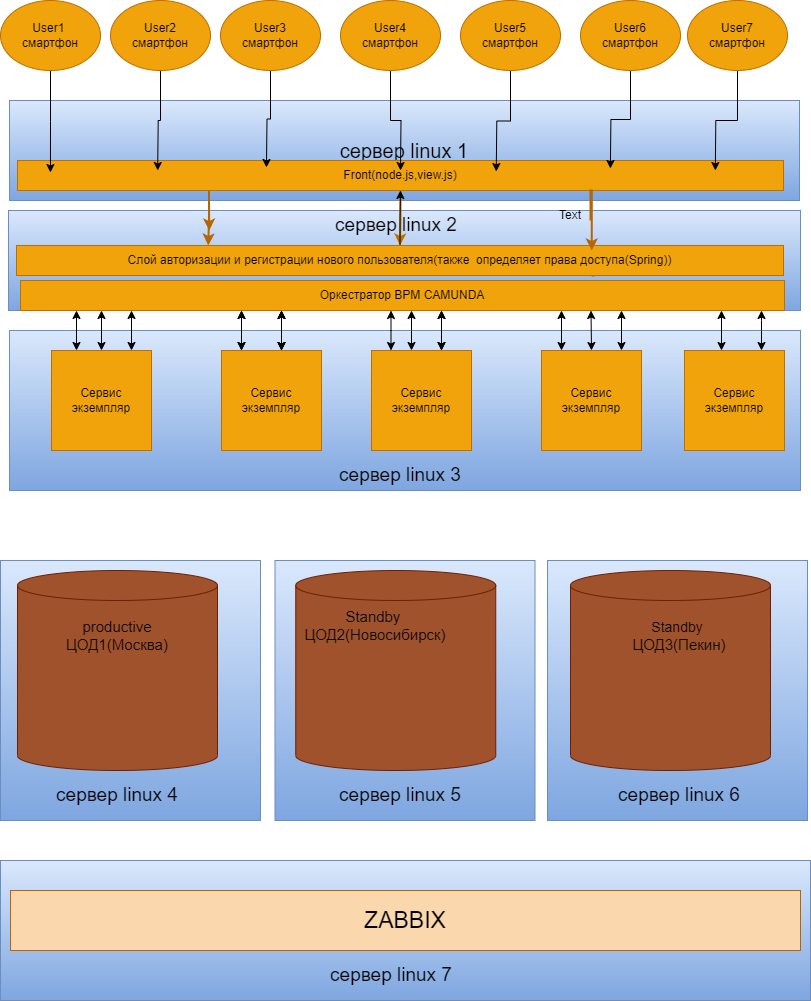

The diagram above was exported from draw.io. Its source (the exported page's mxGraphModel, read from the mxfile embedded in the PNG):
<mxGraphModel dx="1434" dy="739" grid="1" gridSize="10" guides="1" tooltips="1" connect="1" arrows="1" fold="1" page="1" pageScale="1" pageWidth="827" pageHeight="1169" math="0" shadow="0">
  <root>
    <mxCell id="0" />
    <mxCell id="1" parent="0" />
    <mxCell id="Qzp0Dk_gl-WkqaweDW83-101" value="" style="rounded=0;whiteSpace=wrap;html=1;fillColor=#dae8fc;gradientColor=#7ea6e0;strokeColor=#6c8ebf;" vertex="1" parent="1">
      <mxGeometry x="10" y="930" width="810" height="140" as="geometry" />
    </mxCell>
    <mxCell id="Qzp0Dk_gl-WkqaweDW83-96" value="" style="whiteSpace=wrap;html=1;aspect=fixed;fillColor=#dae8fc;gradientColor=#7ea6e0;strokeColor=#6c8ebf;" vertex="1" parent="1">
      <mxGeometry x="557" y="630" width="260" height="260" as="geometry" />
    </mxCell>
    <mxCell id="Qzp0Dk_gl-WkqaweDW83-95" value="" style="whiteSpace=wrap;html=1;aspect=fixed;fillColor=#dae8fc;gradientColor=#7ea6e0;strokeColor=#6c8ebf;" vertex="1" parent="1">
      <mxGeometry x="284.5" y="630" width="260" height="260" as="geometry" />
    </mxCell>
    <mxCell id="Qzp0Dk_gl-WkqaweDW83-94" value="" style="whiteSpace=wrap;html=1;aspect=fixed;fillColor=#dae8fc;gradientColor=#7ea6e0;strokeColor=#6c8ebf;" vertex="1" parent="1">
      <mxGeometry x="10" y="630" width="260" height="260" as="geometry" />
    </mxCell>
    <mxCell id="Qzp0Dk_gl-WkqaweDW83-75" value="" style="rounded=0;whiteSpace=wrap;html=1;fillColor=#dae8fc;gradientColor=#7ea6e0;strokeColor=#6c8ebf;" vertex="1" parent="1">
      <mxGeometry x="19" y="400" width="791" height="160" as="geometry" />
    </mxCell>
    <mxCell id="Qzp0Dk_gl-WkqaweDW83-70" value="ct" style="rounded=0;whiteSpace=wrap;html=1;fillColor=#dae8fc;gradientColor=#7ea6e0;strokeColor=#6c8ebf;" vertex="1" parent="1">
      <mxGeometry x="18" y="280" width="792" height="100" as="geometry" />
    </mxCell>
    <mxCell id="Qzp0Dk_gl-WkqaweDW83-67" value="&lt;font color=&quot;#000000&quot; style=&quot;font-size: 20px;&quot;&gt;сервер linux 1&lt;/font&gt;" style="rounded=0;whiteSpace=wrap;html=1;fillColor=#dae8fc;strokeColor=#6c8ebf;gradientColor=#7ea6e0;" vertex="1" parent="1">
      <mxGeometry x="19" y="170" width="790" height="100" as="geometry" />
    </mxCell>
    <mxCell id="Qzp0Dk_gl-WkqaweDW83-1" value="" style="edgeStyle=orthogonalEdgeStyle;rounded=0;orthogonalLoop=1;jettySize=auto;html=1;fillColor=#f0a30a;strokeColor=#BD7000;strokeWidth=2;" edge="1" parent="1" source="Qzp0Dk_gl-WkqaweDW83-4" target="Qzp0Dk_gl-WkqaweDW83-8">
      <mxGeometry relative="1" as="geometry" />
    </mxCell>
    <mxCell id="Qzp0Dk_gl-WkqaweDW83-2" style="edgeStyle=orthogonalEdgeStyle;rounded=0;orthogonalLoop=1;jettySize=auto;html=1;exitX=0.25;exitY=1;exitDx=0;exitDy=0;entryX=0.25;entryY=0;entryDx=0;entryDy=0;fillColor=#fad7ac;strokeColor=#b46504;strokeWidth=2;" edge="1" parent="1" source="Qzp0Dk_gl-WkqaweDW83-4" target="Qzp0Dk_gl-WkqaweDW83-8">
      <mxGeometry relative="1" as="geometry" />
    </mxCell>
    <mxCell id="Qzp0Dk_gl-WkqaweDW83-4" value="Front(node.js,view.js)" style="rounded=0;whiteSpace=wrap;html=1;fillColor=#f0a30a;strokeColor=#BD7000;fontColor=#000000;" vertex="1" parent="1">
      <mxGeometry x="27" y="230" width="766" height="30" as="geometry" />
    </mxCell>
    <mxCell id="Qzp0Dk_gl-WkqaweDW83-6" style="edgeStyle=orthogonalEdgeStyle;rounded=0;orthogonalLoop=1;jettySize=auto;html=1;exitX=0.75;exitY=1;exitDx=0;exitDy=0;entryX=0.75;entryY=0;entryDx=0;entryDy=0;strokeWidth=2;fillColor=#fad7ac;strokeColor=#b46504;" edge="1" parent="1" source="Qzp0Dk_gl-WkqaweDW83-8">
      <mxGeometry relative="1" as="geometry">
        <mxPoint x="603" y="330" as="targetPoint" />
      </mxGeometry>
    </mxCell>
    <mxCell id="Qzp0Dk_gl-WkqaweDW83-71" value="" style="edgeStyle=orthogonalEdgeStyle;rounded=0;orthogonalLoop=1;jettySize=auto;html=1;" edge="1" parent="1" source="Qzp0Dk_gl-WkqaweDW83-8" target="Qzp0Dk_gl-WkqaweDW83-4">
      <mxGeometry relative="1" as="geometry" />
    </mxCell>
    <mxCell id="Qzp0Dk_gl-WkqaweDW83-8" value="Слой авторизации и регистрации нового пользователя(также&amp;nbsp; определяет права доступа(Spring))" style="rounded=0;whiteSpace=wrap;html=1;fillColor=#f0a30a;fontColor=#000000;strokeColor=#BD7000;" vertex="1" parent="1">
      <mxGeometry x="26" y="315" width="767" height="30" as="geometry" />
    </mxCell>
    <mxCell id="Qzp0Dk_gl-WkqaweDW83-9" value="Оркестратор BPM CAMUNDA" style="rounded=0;whiteSpace=wrap;html=1;fillColor=#f0a30a;fontColor=#000000;strokeColor=#BD7000;" vertex="1" parent="1">
      <mxGeometry x="30" y="350" width="764" height="30" as="geometry" />
    </mxCell>
    <mxCell id="Qzp0Dk_gl-WkqaweDW83-11" style="edgeStyle=orthogonalEdgeStyle;rounded=0;orthogonalLoop=1;jettySize=auto;html=1;exitX=0.25;exitY=1;exitDx=0;exitDy=0;entryX=0.25;entryY=0;entryDx=0;entryDy=0;fillColor=#fad7ac;strokeColor=#b46504;strokeWidth=2;" edge="1" parent="1">
      <mxGeometry relative="1" as="geometry">
        <mxPoint x="218.50000000000023" y="270" as="sourcePoint" />
        <mxPoint x="218.7500000000009" y="300" as="targetPoint" />
      </mxGeometry>
    </mxCell>
    <mxCell id="Qzp0Dk_gl-WkqaweDW83-12" style="edgeStyle=orthogonalEdgeStyle;rounded=0;orthogonalLoop=1;jettySize=auto;html=1;entryX=0.75;entryY=0;entryDx=0;entryDy=0;fillColor=#fad7ac;strokeColor=#b46504;strokeWidth=2;" edge="1" parent="1">
      <mxGeometry relative="1" as="geometry">
        <mxPoint x="600" y="290" as="sourcePoint" />
        <mxPoint x="601.2500000000002" y="320" as="targetPoint" />
        <Array as="points">
          <mxPoint x="600" y="260" />
          <mxPoint x="601" y="260" />
        </Array>
      </mxGeometry>
    </mxCell>
    <mxCell id="Qzp0Dk_gl-WkqaweDW83-15" style="edgeStyle=orthogonalEdgeStyle;rounded=0;orthogonalLoop=1;jettySize=auto;html=1;exitX=0.75;exitY=1;exitDx=0;exitDy=0;entryX=0.75;entryY=0;entryDx=0;entryDy=0;strokeWidth=2;fillColor=#fad7ac;strokeColor=#b46504;" edge="1" parent="1" target="Qzp0Dk_gl-WkqaweDW83-9">
      <mxGeometry relative="1" as="geometry">
        <mxPoint x="603.2499999999998" y="350" as="sourcePoint" />
      </mxGeometry>
    </mxCell>
    <mxCell id="Qzp0Dk_gl-WkqaweDW83-35" style="edgeStyle=orthogonalEdgeStyle;rounded=0;orthogonalLoop=1;jettySize=auto;html=1;entryX=0.043;entryY=0.067;entryDx=0;entryDy=0;entryPerimeter=0;" edge="1" parent="1" source="Qzp0Dk_gl-WkqaweDW83-18">
      <mxGeometry relative="1" as="geometry">
        <mxPoint x="59.9380000000001" y="242.01" as="targetPoint" />
      </mxGeometry>
    </mxCell>
    <mxCell id="Qzp0Dk_gl-WkqaweDW83-18" value="User1&amp;nbsp;&lt;br&gt;смартфон" style="ellipse;whiteSpace=wrap;html=1;fillColor=#f0a30a;fontColor=#000000;strokeColor=#BD7000;" vertex="1" parent="1">
      <mxGeometry x="10" y="70" width="100" height="70" as="geometry" />
    </mxCell>
    <mxCell id="Qzp0Dk_gl-WkqaweDW83-34" style="edgeStyle=orthogonalEdgeStyle;rounded=0;orthogonalLoop=1;jettySize=auto;html=1;entryX=0.183;entryY=0;entryDx=0;entryDy=0;entryPerimeter=0;" edge="1" parent="1" source="Qzp0Dk_gl-WkqaweDW83-23">
      <mxGeometry relative="1" as="geometry">
        <mxPoint x="167.17799999999988" y="240" as="targetPoint" />
      </mxGeometry>
    </mxCell>
    <mxCell id="Qzp0Dk_gl-WkqaweDW83-23" value="User2&lt;br&gt;смартфон" style="ellipse;whiteSpace=wrap;html=1;fillColor=#f0a30a;fontColor=#000000;strokeColor=#BD7000;" vertex="1" parent="1">
      <mxGeometry x="120" y="70" width="100" height="70" as="geometry" />
    </mxCell>
    <mxCell id="Qzp0Dk_gl-WkqaweDW83-33" style="edgeStyle=orthogonalEdgeStyle;rounded=0;orthogonalLoop=1;jettySize=auto;html=1;entryX=0.325;entryY=-0.1;entryDx=0;entryDy=0;entryPerimeter=0;" edge="1" parent="1" source="Qzp0Dk_gl-WkqaweDW83-24">
      <mxGeometry relative="1" as="geometry">
        <mxPoint x="275.95000000000005" y="237" as="targetPoint" />
      </mxGeometry>
    </mxCell>
    <mxCell id="Qzp0Dk_gl-WkqaweDW83-24" value="User3&lt;br&gt;смартфон" style="ellipse;whiteSpace=wrap;html=1;fillColor=#f0a30a;fontColor=#000000;strokeColor=#BD7000;" vertex="1" parent="1">
      <mxGeometry x="230" y="70" width="100" height="70" as="geometry" />
    </mxCell>
    <mxCell id="Qzp0Dk_gl-WkqaweDW83-32" value="" style="edgeStyle=orthogonalEdgeStyle;rounded=0;orthogonalLoop=1;jettySize=auto;html=1;" edge="1" parent="1" source="Qzp0Dk_gl-WkqaweDW83-25">
      <mxGeometry relative="1" as="geometry">
        <mxPoint x="410" y="240" as="targetPoint" />
      </mxGeometry>
    </mxCell>
    <mxCell id="Qzp0Dk_gl-WkqaweDW83-25" value="User4&lt;br&gt;смартфон" style="ellipse;whiteSpace=wrap;html=1;fillColor=#f0a30a;fontColor=#000000;strokeColor=#BD7000;" vertex="1" parent="1">
      <mxGeometry x="350" y="70" width="100" height="70" as="geometry" />
    </mxCell>
    <mxCell id="Qzp0Dk_gl-WkqaweDW83-37" style="edgeStyle=orthogonalEdgeStyle;rounded=0;orthogonalLoop=1;jettySize=auto;html=1;entryX=0.774;entryY=-0.067;entryDx=0;entryDy=0;entryPerimeter=0;" edge="1" parent="1" source="Qzp0Dk_gl-WkqaweDW83-26">
      <mxGeometry relative="1" as="geometry">
        <mxPoint x="619.884" y="237.99" as="targetPoint" />
      </mxGeometry>
    </mxCell>
    <mxCell id="Qzp0Dk_gl-WkqaweDW83-26" value="User6&lt;br&gt;смартфон" style="ellipse;whiteSpace=wrap;html=1;fillColor=#f0a30a;fontColor=#000000;strokeColor=#BD7000;" vertex="1" parent="1">
      <mxGeometry x="590" y="70" width="100" height="70" as="geometry" />
    </mxCell>
    <mxCell id="Qzp0Dk_gl-WkqaweDW83-36" style="edgeStyle=orthogonalEdgeStyle;rounded=0;orthogonalLoop=1;jettySize=auto;html=1;entryX=0.625;entryY=0.033;entryDx=0;entryDy=0;entryPerimeter=0;" edge="1" parent="1" source="Qzp0Dk_gl-WkqaweDW83-27">
      <mxGeometry relative="1" as="geometry">
        <mxPoint x="505.75" y="240.99" as="targetPoint" />
      </mxGeometry>
    </mxCell>
    <mxCell id="Qzp0Dk_gl-WkqaweDW83-27" value="User5&lt;br&gt;смартфон" style="ellipse;whiteSpace=wrap;html=1;fillColor=#f0a30a;fontColor=#000000;strokeColor=#BD7000;" vertex="1" parent="1">
      <mxGeometry x="470" y="70" width="100" height="70" as="geometry" />
    </mxCell>
    <mxCell id="Qzp0Dk_gl-WkqaweDW83-38" style="edgeStyle=orthogonalEdgeStyle;rounded=0;orthogonalLoop=1;jettySize=auto;html=1;entryX=0.911;entryY=0;entryDx=0;entryDy=0;entryPerimeter=0;" edge="1" parent="1" source="Qzp0Dk_gl-WkqaweDW83-28">
      <mxGeometry relative="1" as="geometry">
        <mxPoint x="724.826" y="240" as="targetPoint" />
      </mxGeometry>
    </mxCell>
    <mxCell id="Qzp0Dk_gl-WkqaweDW83-28" value="User7&lt;br&gt;смартфон" style="ellipse;whiteSpace=wrap;html=1;fillColor=#f0a30a;fontColor=#000000;strokeColor=#BD7000;" vertex="1" parent="1">
      <mxGeometry x="697" y="70" width="100" height="70" as="geometry" />
    </mxCell>
    <mxCell id="Qzp0Dk_gl-WkqaweDW83-39" value="Сервис экземпляр" style="whiteSpace=wrap;html=1;aspect=fixed;fillColor=#f0a30a;fontColor=#000000;strokeColor=#BD7000;" vertex="1" parent="1">
      <mxGeometry x="61" y="420" width="100" height="100" as="geometry" />
    </mxCell>
    <mxCell id="Qzp0Dk_gl-WkqaweDW83-40" value="Сервис экземпляр" style="whiteSpace=wrap;html=1;aspect=fixed;fillColor=#f0a30a;fontColor=#000000;strokeColor=#BD7000;" vertex="1" parent="1">
      <mxGeometry x="231" y="420" width="100" height="100" as="geometry" />
    </mxCell>
    <mxCell id="Qzp0Dk_gl-WkqaweDW83-41" value="Сервис экземпляр" style="whiteSpace=wrap;html=1;aspect=fixed;fillColor=#f0a30a;fontColor=#000000;strokeColor=#BD7000;" vertex="1" parent="1">
      <mxGeometry x="381" y="420" width="100" height="100" as="geometry" />
    </mxCell>
    <mxCell id="Qzp0Dk_gl-WkqaweDW83-42" value="Сервис экземпляр" style="whiteSpace=wrap;html=1;aspect=fixed;fillColor=#f0a30a;fontColor=#000000;strokeColor=#BD7000;" vertex="1" parent="1">
      <mxGeometry x="551" y="420" width="100" height="100" as="geometry" />
    </mxCell>
    <mxCell id="Qzp0Dk_gl-WkqaweDW83-43" value="Сервис экземпляр" style="whiteSpace=wrap;html=1;aspect=fixed;fillColor=#f0a30a;fontColor=#000000;strokeColor=#BD7000;" vertex="1" parent="1">
      <mxGeometry x="694" y="420" width="100" height="100" as="geometry" />
    </mxCell>
    <mxCell id="Qzp0Dk_gl-WkqaweDW83-45" value="" style="endArrow=classic;startArrow=classic;html=1;rounded=0;exitX=0.25;exitY=0;exitDx=0;exitDy=0;" edge="1" parent="1" source="Qzp0Dk_gl-WkqaweDW83-39">
      <mxGeometry width="50" height="50" relative="1" as="geometry">
        <mxPoint x="101" y="430" as="sourcePoint" />
        <mxPoint x="86" y="380" as="targetPoint" />
      </mxGeometry>
    </mxCell>
    <mxCell id="Qzp0Dk_gl-WkqaweDW83-48" value="" style="endArrow=classic;startArrow=classic;html=1;rounded=0;exitX=0.25;exitY=0;exitDx=0;exitDy=0;" edge="1" parent="1">
      <mxGeometry width="50" height="50" relative="1" as="geometry">
        <mxPoint x="111" y="420" as="sourcePoint" />
        <mxPoint x="111" y="380" as="targetPoint" />
      </mxGeometry>
    </mxCell>
    <mxCell id="Qzp0Dk_gl-WkqaweDW83-49" value="" style="endArrow=classic;startArrow=classic;html=1;rounded=0;exitX=0.25;exitY=0;exitDx=0;exitDy=0;" edge="1" parent="1">
      <mxGeometry width="50" height="50" relative="1" as="geometry">
        <mxPoint x="141" y="420" as="sourcePoint" />
        <mxPoint x="141" y="380" as="targetPoint" />
      </mxGeometry>
    </mxCell>
    <mxCell id="Qzp0Dk_gl-WkqaweDW83-50" value="" style="endArrow=classic;startArrow=classic;html=1;rounded=0;exitX=0.25;exitY=0;exitDx=0;exitDy=0;" edge="1" parent="1">
      <mxGeometry width="50" height="50" relative="1" as="geometry">
        <mxPoint x="251" y="420" as="sourcePoint" />
        <mxPoint x="251" y="380" as="targetPoint" />
      </mxGeometry>
    </mxCell>
    <mxCell id="Qzp0Dk_gl-WkqaweDW83-51" value="" style="endArrow=classic;startArrow=classic;html=1;rounded=0;exitX=0.25;exitY=0;exitDx=0;exitDy=0;" edge="1" parent="1">
      <mxGeometry width="50" height="50" relative="1" as="geometry">
        <mxPoint x="251" y="420" as="sourcePoint" />
        <mxPoint x="251" y="380" as="targetPoint" />
        <Array as="points">
          <mxPoint x="251" y="400" />
        </Array>
      </mxGeometry>
    </mxCell>
    <mxCell id="Qzp0Dk_gl-WkqaweDW83-52" value="" style="endArrow=classic;startArrow=classic;html=1;rounded=0;exitX=0.25;exitY=0;exitDx=0;exitDy=0;" edge="1" parent="1">
      <mxGeometry width="50" height="50" relative="1" as="geometry">
        <mxPoint x="291" y="420" as="sourcePoint" />
        <mxPoint x="291" y="380" as="targetPoint" />
        <Array as="points">
          <mxPoint x="291" y="400" />
        </Array>
      </mxGeometry>
    </mxCell>
    <mxCell id="Qzp0Dk_gl-WkqaweDW83-53" value="" style="endArrow=classic;startArrow=classic;html=1;rounded=0;exitX=0.25;exitY=0;exitDx=0;exitDy=0;" edge="1" parent="1">
      <mxGeometry width="50" height="50" relative="1" as="geometry">
        <mxPoint x="291" y="420" as="sourcePoint" />
        <mxPoint x="291" y="380" as="targetPoint" />
        <Array as="points" />
      </mxGeometry>
    </mxCell>
    <mxCell id="Qzp0Dk_gl-WkqaweDW83-54" value="" style="endArrow=classic;startArrow=classic;html=1;rounded=0;exitX=0.25;exitY=0;exitDx=0;exitDy=0;" edge="1" parent="1">
      <mxGeometry width="50" height="50" relative="1" as="geometry">
        <mxPoint x="291" y="420" as="sourcePoint" />
        <mxPoint x="291" y="380" as="targetPoint" />
        <Array as="points">
          <mxPoint x="291" y="400" />
        </Array>
      </mxGeometry>
    </mxCell>
    <mxCell id="Qzp0Dk_gl-WkqaweDW83-55" value="" style="endArrow=classic;startArrow=classic;html=1;rounded=0;exitX=0.25;exitY=0;exitDx=0;exitDy=0;" edge="1" parent="1">
      <mxGeometry width="50" height="50" relative="1" as="geometry">
        <mxPoint x="400.5" y="420" as="sourcePoint" />
        <mxPoint x="400.5" y="380" as="targetPoint" />
        <Array as="points">
          <mxPoint x="400.5" y="400" />
        </Array>
      </mxGeometry>
    </mxCell>
    <mxCell id="Qzp0Dk_gl-WkqaweDW83-56" value="" style="endArrow=classic;startArrow=classic;html=1;rounded=0;exitX=0.25;exitY=0;exitDx=0;exitDy=0;" edge="1" parent="1">
      <mxGeometry width="50" height="50" relative="1" as="geometry">
        <mxPoint x="421" y="420" as="sourcePoint" />
        <mxPoint x="421" y="380" as="targetPoint" />
        <Array as="points">
          <mxPoint x="421" y="400" />
        </Array>
      </mxGeometry>
    </mxCell>
    <mxCell id="Qzp0Dk_gl-WkqaweDW83-59" value="" style="endArrow=classic;startArrow=classic;html=1;rounded=0;exitX=0.25;exitY=0;exitDx=0;exitDy=0;" edge="1" parent="1">
      <mxGeometry width="50" height="50" relative="1" as="geometry">
        <mxPoint x="451" y="420" as="sourcePoint" />
        <mxPoint x="451" y="380" as="targetPoint" />
        <Array as="points">
          <mxPoint x="451" y="400" />
        </Array>
      </mxGeometry>
    </mxCell>
    <mxCell id="Qzp0Dk_gl-WkqaweDW83-60" value="" style="endArrow=classic;startArrow=classic;html=1;rounded=0;exitX=0.25;exitY=0;exitDx=0;exitDy=0;" edge="1" parent="1">
      <mxGeometry width="50" height="50" relative="1" as="geometry">
        <mxPoint x="451" y="420" as="sourcePoint" />
        <mxPoint x="451" y="380" as="targetPoint" />
        <Array as="points" />
      </mxGeometry>
    </mxCell>
    <mxCell id="Qzp0Dk_gl-WkqaweDW83-61" value="" style="endArrow=classic;startArrow=classic;html=1;rounded=0;exitX=0.25;exitY=0;exitDx=0;exitDy=0;" edge="1" parent="1">
      <mxGeometry width="50" height="50" relative="1" as="geometry">
        <mxPoint x="731" y="420" as="sourcePoint" />
        <mxPoint x="731" y="380" as="targetPoint" />
      </mxGeometry>
    </mxCell>
    <mxCell id="Qzp0Dk_gl-WkqaweDW83-62" value="" style="endArrow=classic;startArrow=classic;html=1;rounded=0;exitX=0.25;exitY=0;exitDx=0;exitDy=0;" edge="1" parent="1">
      <mxGeometry width="50" height="50" relative="1" as="geometry">
        <mxPoint x="571" y="420" as="sourcePoint" />
        <mxPoint x="571" y="380" as="targetPoint" />
      </mxGeometry>
    </mxCell>
    <mxCell id="Qzp0Dk_gl-WkqaweDW83-63" value="" style="endArrow=classic;startArrow=classic;html=1;rounded=0;exitX=0.5;exitY=0;exitDx=0;exitDy=0;" edge="1" parent="1" source="Qzp0Dk_gl-WkqaweDW83-42">
      <mxGeometry width="50" height="50" relative="1" as="geometry">
        <mxPoint x="600.5" y="410" as="sourcePoint" />
        <mxPoint x="600.5" y="380" as="targetPoint" />
      </mxGeometry>
    </mxCell>
    <mxCell id="Qzp0Dk_gl-WkqaweDW83-64" value="" style="endArrow=classic;startArrow=classic;html=1;rounded=0;exitX=0.25;exitY=0;exitDx=0;exitDy=0;" edge="1" parent="1">
      <mxGeometry width="50" height="50" relative="1" as="geometry">
        <mxPoint x="631" y="420" as="sourcePoint" />
        <mxPoint x="631" y="380" as="targetPoint" />
      </mxGeometry>
    </mxCell>
    <mxCell id="Qzp0Dk_gl-WkqaweDW83-65" value="" style="endArrow=classic;startArrow=classic;html=1;rounded=0;exitX=0.25;exitY=0;exitDx=0;exitDy=0;" edge="1" parent="1">
      <mxGeometry width="50" height="50" relative="1" as="geometry">
        <mxPoint x="771" y="420" as="sourcePoint" />
        <mxPoint x="771" y="380" as="targetPoint" />
        <Array as="points">
          <mxPoint x="771" y="400" />
          <mxPoint x="771" y="390" />
        </Array>
      </mxGeometry>
    </mxCell>
    <mxCell id="Qzp0Dk_gl-WkqaweDW83-73" value="Text" style="text;html=1;strokeColor=none;fillColor=none;align=center;verticalAlign=middle;whiteSpace=wrap;rounded=0;" vertex="1" parent="1">
      <mxGeometry x="550" y="270" width="60" height="30" as="geometry" />
    </mxCell>
    <mxCell id="Qzp0Dk_gl-WkqaweDW83-74" value="&lt;font style=&quot;font-size: 19px;&quot; color=&quot;#000000&quot;&gt;сервер linux 2&lt;/font&gt;" style="text;html=1;strokeColor=none;fillColor=none;align=center;verticalAlign=middle;whiteSpace=wrap;rounded=0;" vertex="1" parent="1">
      <mxGeometry x="340.5" y="280" width="129.5" height="30" as="geometry" />
    </mxCell>
    <mxCell id="Qzp0Dk_gl-WkqaweDW83-86" value="" style="shape=cylinder3;whiteSpace=wrap;html=1;boundedLbl=1;backgroundOutline=1;size=15;fillColor=#a0522d;strokeColor=#6D1F00;fontColor=#ffffff;" vertex="1" parent="1">
      <mxGeometry x="305.25" y="640" width="200" height="200" as="geometry" />
    </mxCell>
    <mxCell id="Qzp0Dk_gl-WkqaweDW83-87" value="&lt;font color=&quot;#000000&quot; style=&quot;font-size: 15px;&quot;&gt;Standby&amp;nbsp;&lt;br&gt;ЦОД2(Новосибирск)&lt;/font&gt;" style="text;html=1;align=center;verticalAlign=middle;whiteSpace=wrap;rounded=0;" vertex="1" parent="1">
      <mxGeometry x="305.25" y="680" width="160" height="30" as="geometry" />
    </mxCell>
    <mxCell id="Qzp0Dk_gl-WkqaweDW83-88" value="" style="shape=cylinder3;whiteSpace=wrap;html=1;boundedLbl=1;backgroundOutline=1;size=15;fillColor=#a0522d;strokeColor=#6D1F00;fontColor=#ffffff;" vertex="1" parent="1">
      <mxGeometry x="580" y="640" width="200" height="200" as="geometry" />
    </mxCell>
    <mxCell id="Qzp0Dk_gl-WkqaweDW83-89" value="&lt;font color=&quot;#000000&quot; style=&quot;font-size: 14px;&quot;&gt;Standby&amp;nbsp;&lt;/font&gt;&lt;font color=&quot;#000000&quot; style=&quot;font-size: 15px;&quot;&gt;&lt;br&gt;ЦОД3(Пекин)&lt;/font&gt;" style="text;html=1;align=center;verticalAlign=middle;whiteSpace=wrap;rounded=0;" vertex="1" parent="1">
      <mxGeometry x="608.5" y="690" width="160" height="30" as="geometry" />
    </mxCell>
    <mxCell id="Qzp0Dk_gl-WkqaweDW83-90" value="" style="shape=cylinder3;whiteSpace=wrap;html=1;boundedLbl=1;backgroundOutline=1;size=15;fillColor=#a0522d;strokeColor=#6D1F00;fontColor=#ffffff;" vertex="1" parent="1">
      <mxGeometry x="27" y="640" width="200" height="200" as="geometry" />
    </mxCell>
    <mxCell id="Qzp0Dk_gl-WkqaweDW83-92" value="&lt;font style=&quot;font-size: 19px;&quot; color=&quot;#000000&quot;&gt;сервер linux 3&lt;/font&gt;" style="text;html=1;strokeColor=none;fillColor=none;align=center;verticalAlign=middle;whiteSpace=wrap;rounded=0;" vertex="1" parent="1">
      <mxGeometry x="344.75" y="530" width="129.5" height="30" as="geometry" />
    </mxCell>
    <mxCell id="Qzp0Dk_gl-WkqaweDW83-93" value="&lt;font color=&quot;#000000&quot; style=&quot;font-size: 15px;&quot;&gt;productive&lt;br&gt;ЦОД1(Москва)&lt;/font&gt;" style="text;html=1;align=center;verticalAlign=middle;whiteSpace=wrap;rounded=0;" vertex="1" parent="1">
      <mxGeometry x="47" y="690" width="160" height="30" as="geometry" />
    </mxCell>
    <mxCell id="Qzp0Dk_gl-WkqaweDW83-97" value="&lt;font style=&quot;font-size: 19px;&quot; color=&quot;#000000&quot;&gt;сервер linux 4&lt;/font&gt;" style="text;html=1;strokeColor=none;fillColor=none;align=center;verticalAlign=middle;whiteSpace=wrap;rounded=0;" vertex="1" parent="1">
      <mxGeometry x="62.25" y="850" width="129.5" height="30" as="geometry" />
    </mxCell>
    <mxCell id="Qzp0Dk_gl-WkqaweDW83-98" value="&lt;font style=&quot;font-size: 19px;&quot; color=&quot;#000000&quot;&gt;сервер linux 5&lt;/font&gt;" style="text;html=1;strokeColor=none;fillColor=none;align=center;verticalAlign=middle;whiteSpace=wrap;rounded=0;" vertex="1" parent="1">
      <mxGeometry x="344.75" y="850" width="129.5" height="30" as="geometry" />
    </mxCell>
    <mxCell id="Qzp0Dk_gl-WkqaweDW83-99" value="&lt;font style=&quot;font-size: 19px;&quot; color=&quot;#000000&quot;&gt;сервер linux 6&lt;/font&gt;" style="text;html=1;strokeColor=none;fillColor=none;align=center;verticalAlign=middle;whiteSpace=wrap;rounded=0;" vertex="1" parent="1">
      <mxGeometry x="623.75" y="850" width="129.5" height="30" as="geometry" />
    </mxCell>
    <mxCell id="Qzp0Dk_gl-WkqaweDW83-100" value="&lt;font style=&quot;font-size: 23px;&quot; color=&quot;#000000&quot;&gt;ZABBIX&lt;/font&gt;" style="rounded=0;whiteSpace=wrap;html=1;fillColor=#fad7ac;strokeColor=#b46504;" vertex="1" parent="1">
      <mxGeometry x="20" y="960" width="790" height="60" as="geometry" />
    </mxCell>
    <mxCell id="Qzp0Dk_gl-WkqaweDW83-102" value="&lt;font style=&quot;font-size: 19px;&quot; color=&quot;#000000&quot;&gt;сервер linux 7&lt;/font&gt;" style="text;html=1;strokeColor=none;fillColor=none;align=center;verticalAlign=middle;whiteSpace=wrap;rounded=0;" vertex="1" parent="1">
      <mxGeometry x="335.75" y="1030" width="129.5" height="30" as="geometry" />
    </mxCell>
  </root>
</mxGraphModel>